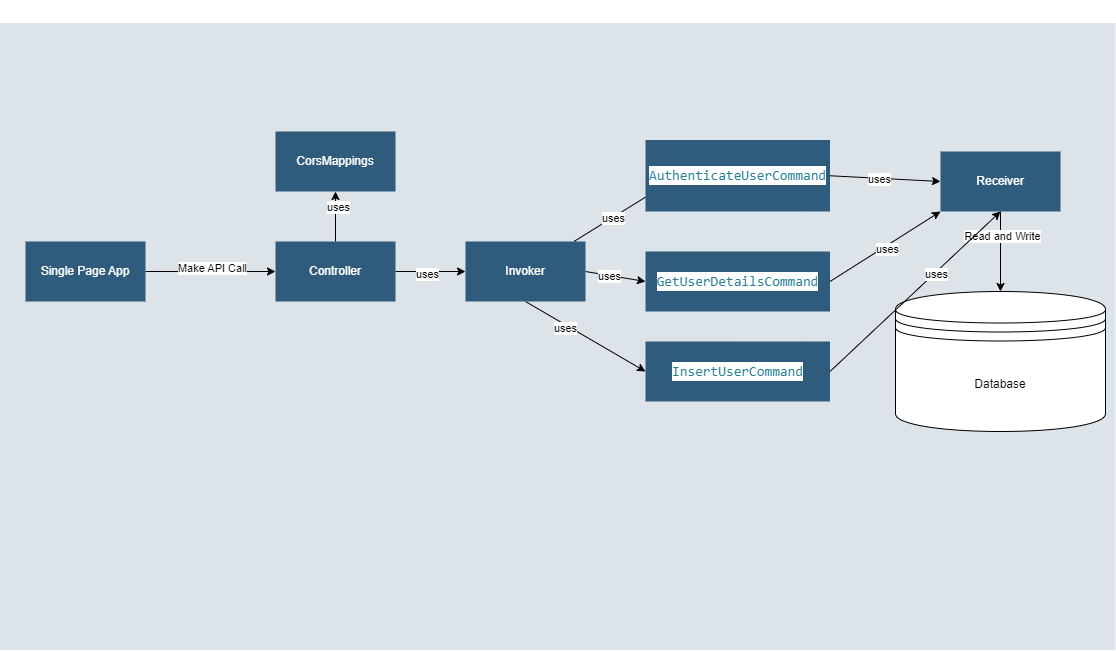

The diagram above was exported from draw.io. Its source (the exported page's mxGraphModel, read from the mxfile embedded in the PNG):
<mxGraphModel dx="1444" dy="749" grid="1" gridSize="10" guides="1" tooltips="1" connect="1" arrows="1" fold="1" page="1" pageScale="1" pageWidth="1169" pageHeight="827" background="#ffffff" math="0" shadow="0">
  <root>
    <mxCell id="0" />
    <mxCell id="1" parent="0" />
    <mxCell id="170" value="" style="swimlane;whiteSpace=wrap;fillColor=none;swimlaneFillColor=#BAC8D3;fontColor=#2F5B7C;fontFamily=Tahoma;html=1;strokeColor=none;opacity=50;" parent="1" vertex="1">
      <mxGeometry x="24.5" y="88.5" width="1115.5" height="650" as="geometry">
        <mxRectangle x="20" y="20" width="80" height="23" as="alternateBounds" />
      </mxGeometry>
    </mxCell>
    <mxCell id="7S3UgIHBLGDICUxXvN1x-222" style="rounded=0;orthogonalLoop=1;jettySize=auto;html=1;entryX=0;entryY=0.5;entryDx=0;entryDy=0;" edge="1" parent="170" source="171" target="172">
      <mxGeometry relative="1" as="geometry" />
    </mxCell>
    <mxCell id="7S3UgIHBLGDICUxXvN1x-230" value="uses" style="edgeLabel;html=1;align=center;verticalAlign=middle;resizable=0;points=[];" vertex="1" connectable="0" parent="7S3UgIHBLGDICUxXvN1x-222">
      <mxGeometry x="-0.1292" y="-2" relative="1" as="geometry">
        <mxPoint as="offset" />
      </mxGeometry>
    </mxCell>
    <mxCell id="7S3UgIHBLGDICUxXvN1x-244" style="edgeStyle=orthogonalEdgeStyle;rounded=0;orthogonalLoop=1;jettySize=auto;html=1;exitX=0.5;exitY=0;exitDx=0;exitDy=0;entryX=0.5;entryY=1;entryDx=0;entryDy=0;" edge="1" parent="170" source="171" target="7S3UgIHBLGDICUxXvN1x-243">
      <mxGeometry relative="1" as="geometry" />
    </mxCell>
    <mxCell id="7S3UgIHBLGDICUxXvN1x-245" value="uses" style="edgeLabel;html=1;align=center;verticalAlign=middle;resizable=0;points=[];" vertex="1" connectable="0" parent="7S3UgIHBLGDICUxXvN1x-244">
      <mxGeometry x="0.3751" y="-2" relative="1" as="geometry">
        <mxPoint as="offset" />
      </mxGeometry>
    </mxCell>
    <mxCell id="171" value="Controller" style="whiteSpace=wrap;shadow=0;fontColor=#FFFFFF;fontFamily=Helvetica;fontStyle=0;html=1;fontSize=12;plain-purple;strokeColor=none;fillColor=#2f5b7c;gradientColor=none;spacing=6;verticalAlign=middle;" parent="170" vertex="1">
      <mxGeometry x="275.5" y="241.5" width="120" height="60" as="geometry" />
    </mxCell>
    <mxCell id="7S3UgIHBLGDICUxXvN1x-223" style="rounded=0;orthogonalLoop=1;jettySize=auto;html=1;entryX=0.5;entryY=0;entryDx=0;entryDy=0;" edge="1" parent="170" source="172" target="173">
      <mxGeometry relative="1" as="geometry" />
    </mxCell>
    <mxCell id="7S3UgIHBLGDICUxXvN1x-238" value="uses" style="edgeLabel;html=1;align=center;verticalAlign=middle;resizable=0;points=[];" vertex="1" connectable="0" parent="7S3UgIHBLGDICUxXvN1x-223">
      <mxGeometry x="-0.535" relative="1" as="geometry">
        <mxPoint as="offset" />
      </mxGeometry>
    </mxCell>
    <mxCell id="7S3UgIHBLGDICUxXvN1x-239" style="rounded=0;orthogonalLoop=1;jettySize=auto;html=1;exitX=1;exitY=0.5;exitDx=0;exitDy=0;entryX=0;entryY=0.5;entryDx=0;entryDy=0;" edge="1" parent="170" source="172" target="7S3UgIHBLGDICUxXvN1x-231">
      <mxGeometry relative="1" as="geometry" />
    </mxCell>
    <mxCell id="7S3UgIHBLGDICUxXvN1x-240" value="uses" style="edgeLabel;html=1;align=center;verticalAlign=middle;resizable=0;points=[];" vertex="1" connectable="0" parent="7S3UgIHBLGDICUxXvN1x-239">
      <mxGeometry x="-0.2122" relative="1" as="geometry">
        <mxPoint as="offset" />
      </mxGeometry>
    </mxCell>
    <mxCell id="7S3UgIHBLGDICUxXvN1x-241" style="rounded=0;orthogonalLoop=1;jettySize=auto;html=1;exitX=0.5;exitY=1;exitDx=0;exitDy=0;entryX=0;entryY=0.5;entryDx=0;entryDy=0;" edge="1" parent="170" source="172" target="7S3UgIHBLGDICUxXvN1x-232">
      <mxGeometry relative="1" as="geometry" />
    </mxCell>
    <mxCell id="7S3UgIHBLGDICUxXvN1x-242" value="uses" style="edgeLabel;html=1;align=center;verticalAlign=middle;resizable=0;points=[];" vertex="1" connectable="0" parent="7S3UgIHBLGDICUxXvN1x-241">
      <mxGeometry x="-0.3288" y="-3" relative="1" as="geometry">
        <mxPoint as="offset" />
      </mxGeometry>
    </mxCell>
    <mxCell id="172" value="Invoker" style="whiteSpace=wrap;strokeColor=none;fillColor=#2f5b7c;shadow=0;fontColor=#FFFFFF;fontFamily=Helvetica;fontStyle=0;html=1;fontSize=12;spacing=6;verticalAlign=middle;" parent="170" vertex="1">
      <mxGeometry x="465.5" y="241.5" width="120" height="60" as="geometry" />
    </mxCell>
    <mxCell id="7S3UgIHBLGDICUxXvN1x-224" style="rounded=0;orthogonalLoop=1;jettySize=auto;html=1;entryX=0;entryY=0.5;entryDx=0;entryDy=0;exitX=1;exitY=0.5;exitDx=0;exitDy=0;" edge="1" parent="170" source="173" target="7S3UgIHBLGDICUxXvN1x-218">
      <mxGeometry relative="1" as="geometry">
        <mxPoint x="900" y="179.74576271186436" as="sourcePoint" />
      </mxGeometry>
    </mxCell>
    <mxCell id="7S3UgIHBLGDICUxXvN1x-237" value="uses" style="edgeLabel;html=1;align=center;verticalAlign=middle;resizable=0;points=[];" vertex="1" connectable="0" parent="7S3UgIHBLGDICUxXvN1x-224">
      <mxGeometry x="-0.0968" relative="1" as="geometry">
        <mxPoint as="offset" />
      </mxGeometry>
    </mxCell>
    <mxCell id="173" value="&lt;div style=&quot;color: rgb(59, 59, 59); background-color: rgb(255, 255, 255); font-family: Consolas, &amp;quot;Courier New&amp;quot;, monospace; font-size: 14px; line-height: 19px; white-space: pre;&quot;&gt;&lt;span style=&quot;color: #267f99;&quot;&gt;AuthenticateUserCommand&lt;/span&gt;&lt;/div&gt;" style="whiteSpace=wrap;strokeColor=none;fillColor=#2f5b7c;shadow=0;fontColor=#FFFFFF;fontFamily=Helvetica;fontStyle=0;html=1;fontSize=12;spacing=6;verticalAlign=middle;" parent="170" vertex="1">
      <mxGeometry x="645.5" y="140" width="184.5" height="71.5" as="geometry" />
    </mxCell>
    <mxCell id="7S3UgIHBLGDICUxXvN1x-225" style="rounded=0;orthogonalLoop=1;jettySize=auto;html=1;entryX=0.5;entryY=0;entryDx=0;entryDy=0;" edge="1" parent="170" source="7S3UgIHBLGDICUxXvN1x-218" target="7S3UgIHBLGDICUxXvN1x-219">
      <mxGeometry relative="1" as="geometry" />
    </mxCell>
    <mxCell id="7S3UgIHBLGDICUxXvN1x-226" value="Read and Write" style="edgeLabel;html=1;align=center;verticalAlign=middle;resizable=0;points=[];" vertex="1" connectable="0" parent="7S3UgIHBLGDICUxXvN1x-225">
      <mxGeometry x="-0.4082" y="1" relative="1" as="geometry">
        <mxPoint as="offset" />
      </mxGeometry>
    </mxCell>
    <mxCell id="7S3UgIHBLGDICUxXvN1x-218" value="Receiver" style="whiteSpace=wrap;strokeColor=none;fillColor=#2f5b7c;shadow=0;fontColor=#FFFFFF;fontFamily=Helvetica;fontStyle=0;html=1;fontSize=12;spacing=6;verticalAlign=middle;" vertex="1" parent="170">
      <mxGeometry x="940.5" y="151.5" width="120" height="60" as="geometry" />
    </mxCell>
    <mxCell id="7S3UgIHBLGDICUxXvN1x-219" value="Database" style="shape=datastore;whiteSpace=wrap;html=1;" vertex="1" parent="170">
      <mxGeometry x="895.5" y="291.5" width="210" height="140" as="geometry" />
    </mxCell>
    <mxCell id="7S3UgIHBLGDICUxXvN1x-221" style="rounded=0;orthogonalLoop=1;jettySize=auto;html=1;entryX=0;entryY=0.5;entryDx=0;entryDy=0;" edge="1" parent="170" source="7S3UgIHBLGDICUxXvN1x-220" target="171">
      <mxGeometry relative="1" as="geometry" />
    </mxCell>
    <mxCell id="7S3UgIHBLGDICUxXvN1x-229" value="Make API Call" style="edgeLabel;html=1;align=center;verticalAlign=middle;resizable=0;points=[];" vertex="1" connectable="0" parent="7S3UgIHBLGDICUxXvN1x-221">
      <mxGeometry x="0.0364" y="4" relative="1" as="geometry">
        <mxPoint x="-1" as="offset" />
      </mxGeometry>
    </mxCell>
    <mxCell id="7S3UgIHBLGDICUxXvN1x-220" value="Single Page App" style="whiteSpace=wrap;shadow=0;fontColor=#FFFFFF;fontFamily=Helvetica;fontStyle=0;html=1;fontSize=12;plain-purple;strokeColor=none;fillColor=#2f5b7c;gradientColor=none;spacing=6;verticalAlign=middle;" vertex="1" parent="170">
      <mxGeometry x="25.5" y="241.5" width="120" height="60" as="geometry" />
    </mxCell>
    <mxCell id="7S3UgIHBLGDICUxXvN1x-233" style="rounded=0;orthogonalLoop=1;jettySize=auto;html=1;exitX=1;exitY=0.5;exitDx=0;exitDy=0;entryX=0;entryY=1;entryDx=0;entryDy=0;" edge="1" parent="170" source="7S3UgIHBLGDICUxXvN1x-231" target="7S3UgIHBLGDICUxXvN1x-218">
      <mxGeometry relative="1" as="geometry" />
    </mxCell>
    <mxCell id="7S3UgIHBLGDICUxXvN1x-236" value="uses" style="edgeLabel;html=1;align=center;verticalAlign=middle;resizable=0;points=[];" vertex="1" connectable="0" parent="7S3UgIHBLGDICUxXvN1x-233">
      <mxGeometry x="-0.0066" y="-3" relative="1" as="geometry">
        <mxPoint as="offset" />
      </mxGeometry>
    </mxCell>
    <mxCell id="7S3UgIHBLGDICUxXvN1x-231" value="&lt;div style=&quot;color: rgb(59, 59, 59); background-color: rgb(255, 255, 255); font-family: Consolas, &amp;quot;Courier New&amp;quot;, monospace; font-size: 14px; line-height: 19px; white-space: pre;&quot;&gt;&lt;span style=&quot;color: #267f99;&quot;&gt;GetUserDetailsCommand&lt;/span&gt;&lt;/div&gt;" style="whiteSpace=wrap;strokeColor=none;fillColor=#2f5b7c;shadow=0;fontColor=#FFFFFF;fontFamily=Helvetica;fontStyle=0;html=1;fontSize=12;spacing=6;verticalAlign=middle;" vertex="1" parent="170">
      <mxGeometry x="645.5" y="251.5" width="184.5" height="60" as="geometry" />
    </mxCell>
    <mxCell id="7S3UgIHBLGDICUxXvN1x-234" style="rounded=0;orthogonalLoop=1;jettySize=auto;html=1;exitX=1;exitY=0.5;exitDx=0;exitDy=0;entryX=0.5;entryY=1;entryDx=0;entryDy=0;" edge="1" parent="170" source="7S3UgIHBLGDICUxXvN1x-232" target="7S3UgIHBLGDICUxXvN1x-218">
      <mxGeometry relative="1" as="geometry">
        <mxPoint x="915.5" y="181.5" as="targetPoint" />
      </mxGeometry>
    </mxCell>
    <mxCell id="7S3UgIHBLGDICUxXvN1x-235" value="uses" style="edgeLabel;html=1;align=center;verticalAlign=middle;resizable=0;points=[];" vertex="1" connectable="0" parent="7S3UgIHBLGDICUxXvN1x-234">
      <mxGeometry x="0.2226" relative="1" as="geometry">
        <mxPoint x="1" as="offset" />
      </mxGeometry>
    </mxCell>
    <mxCell id="7S3UgIHBLGDICUxXvN1x-232" value="&lt;div style=&quot;color: rgb(59, 59, 59); background-color: rgb(255, 255, 255); font-family: Consolas, &amp;quot;Courier New&amp;quot;, monospace; font-size: 14px; line-height: 19px; white-space: pre;&quot;&gt;&lt;span style=&quot;color: #267f99;&quot;&gt;InsertUserCommand&lt;/span&gt;&lt;/div&gt;" style="whiteSpace=wrap;strokeColor=none;fillColor=#2f5b7c;shadow=0;fontColor=#FFFFFF;fontFamily=Helvetica;fontStyle=0;html=1;fontSize=12;spacing=6;verticalAlign=middle;" vertex="1" parent="170">
      <mxGeometry x="645.5" y="341.5" width="184.5" height="60" as="geometry" />
    </mxCell>
    <mxCell id="7S3UgIHBLGDICUxXvN1x-243" value="CorsMappings" style="whiteSpace=wrap;strokeColor=none;fillColor=#2f5b7c;shadow=0;fontColor=#FFFFFF;fontFamily=Helvetica;fontStyle=0;html=1;fontSize=12;spacing=6;verticalAlign=middle;" vertex="1" parent="170">
      <mxGeometry x="275.5" y="131.5" width="120" height="60" as="geometry" />
    </mxCell>
  </root>
</mxGraphModel>